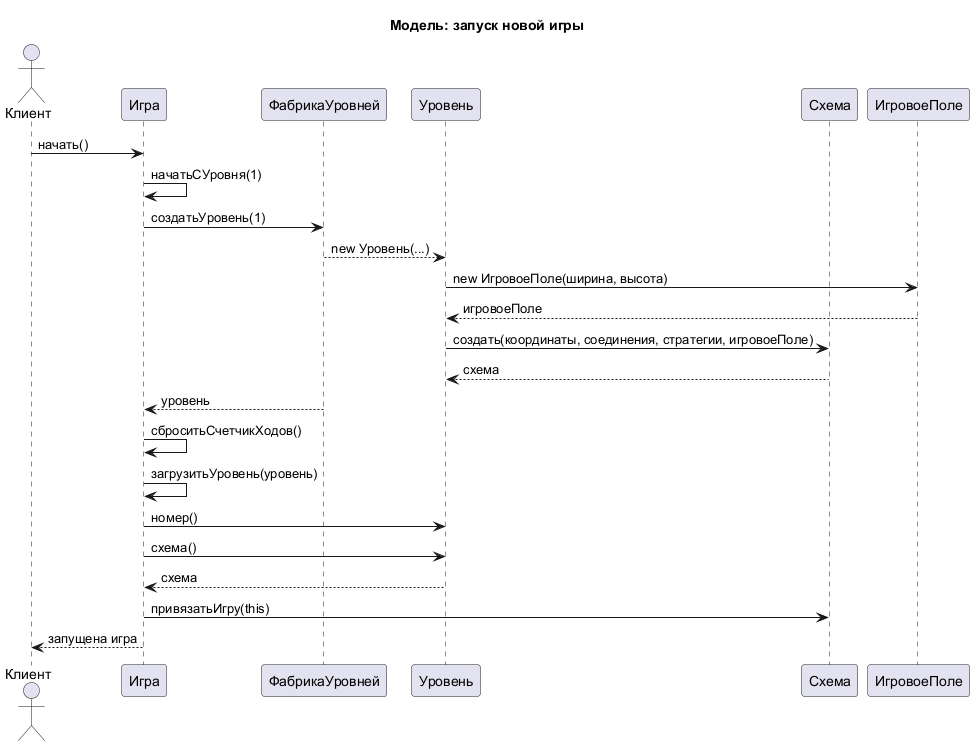

The diagram above was rendered by PlantUML. Its source (embedded in the PNG):
@startuml
title Модель: запуск новой игры

actor Клиент
participant "Игра" as Игра
participant "ФабрикаУровней" as ФабрикаУровней
participant "Уровень" as Уровень
participant "Схема" as Схема
participant "ИгровоеПоле" as ИгровоеПоле

Клиент -> Игра : начать()
Игра -> Игра : начатьСУровня(1)
Игра -> ФабрикаУровней : создатьУровень(1)
ФабрикаУровней --> Уровень : new Уровень(...)
Уровень -> ИгровоеПоле : new ИгровоеПоле(ширина, высота)
ИгровоеПоле --> Уровень : игровоеПоле
Уровень -> Схема : создать(координаты, соединения, стратегии, игровоеПоле)
Схема --> Уровень : схема
ФабрикаУровней --> Игра : уровень
Игра -> Игра : сброситьСчетчикХодов()
Игра -> Игра : загрузитьУровень(уровень)
Игра -> Уровень : номер()
Игра -> Уровень : схема()
Уровень --> Игра : схема
Игра -> Схема : привязатьИгру(this)
Игра --> Клиент : запущена игра

@enduml